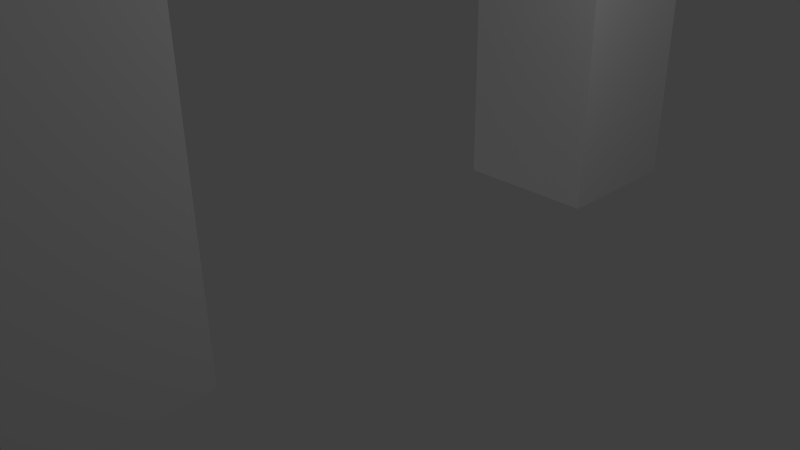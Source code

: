 # Source: dooway.blend  (saved by Blender 2.66.0; exported with 4.5.12 LTS)
import bpy
from mathutils import Matrix  # noqa: F401  (used for matrix-valued properties, if any)

bpy.ops.wm.read_factory_settings(use_empty=True)
scene = bpy.context.scene
scene.name = 'Scene'

# ---- collections
col_collection_1 = bpy.data.collections.new('Collection 1'); scene.collection.children.link(col_collection_1)

# ---- materials (node trees are filled in below, after node groups)
mat_doorway = bpy.data.materials.new('doorway')
mat_doorway.alpha_threshold = 0.0
mat_doorway.use_transparent_shadow = False
mat_doorway.roughness = 0.5
mat_doorway.specular_intensity = 0.1768
mat_doorway.line_color = (0.0, 0.0, 0.0, 1.0)

# ---- material node trees

# ---- world
world_world = bpy.data.worlds.new('World'); scene.world = world_world
world_world.color = (0.05088, 0.05088, 0.05088)
world_world.use_sun_shadow = False
world_world.sun_shadow_jitter_overblur = 0.0
world_world.cycles.sampling_method = 'MANUAL'
world_world.cycles.sample_map_resolution = 256

# ---- cameras
cam_camera = bpy.data.cameras.new('Camera')
cam_camera.clip_end = 100.0
cam_camera.lens = 35.0
cam_camera.sensor_width = 32.0
cam_camera.sensor_height = 18.0
cam_camera.ortho_scale = 7.314
cam_camera.dof.focus_distance = 0.0
cam_camera.dof.aperture_fstop = 128.0

# ---- lights
light_point = bpy.data.lights.new('Point', 'POINT')
light_point.transmission_factor = 0.0
light_point.energy = 100.0
light_point.shadow_buffer_clip_start = 0.5
light_point.shadow_soft_size = 0.1
light_point.shadow_maximum_resolution = 0.006
light_point.use_absolute_resolution = True
light_point.cycles.use_multiple_importance_sampling = False
light_lamp = bpy.data.lights.new('Lamp', 'POINT')
light_lamp.transmission_factor = 0.0
light_lamp.cutoff_distance = 30.0
light_lamp.energy = 100.0
light_lamp.shadow_buffer_clip_start = 1.001
light_lamp.shadow_soft_size = 0.1
light_lamp.shadow_maximum_resolution = 0.006
light_lamp.use_absolute_resolution = True
light_lamp.cycles.use_multiple_importance_sampling = False

# ---- meshes
me_cube = bpy.data.meshes.new('Cube')
me_cube.from_pydata([(0.4294, 2.421, -2.866), (0.4294, -2.421, -2.866), (-0.4294, -2.421, -2.866), (-0.4294, 2.421, -2.866), (0.4294, 2.421, 2.866), (0.4294, -2.421, 2.866), (-0.4294, -2.421, 2.866), (-0.4294, 2.421, 2.866), (0.4294, 2.421, -2.866), (-0.4294, 2.421, -2.866), (0.4294, 2.421, 2.866), (-0.4294, 2.421, 2.866), (0.4294, 4.009, -2.866), (-0.4294, 4.009, -2.866), (0.4294, 4.009, 2.866), (-0.4294, 4.009, 2.866), (0.4294, -4.078, -2.866), (-0.4294, -4.078, -2.866), (0.4294, -4.078, 2.866), (-0.4294, -4.078, 2.866)], [], [(9, 8, 10, 11), (1, 5, 18, 16), (5, 1, 2, 6), (3, 7, 11, 9), (11, 10, 14, 15), (0, 3, 9, 8), (7, 4, 10, 11), (4, 0, 8, 10), (14, 12, 13, 15), (8, 9, 13, 12), (10, 8, 12, 14), (9, 11, 15, 13), (16, 18, 19, 17), (6, 2, 17, 19), (5, 6, 19, 18), (2, 1, 16, 17)])
_uv = me_cube.uv_layers.new(name='UVMap')
_uv.uv.foreach_set('vector', [0.3955, 0.04706, 0.6307, 0.04706, 0.6307, 0.9877, 0.3955, 0.9877, 0.1972, 0.0, 0.1972, 1.0, 0.0, 1.0, 2.188e-07, 1.103e-07, 0.6389, 0.9984, 0.6389, 0.05844, 0.4039, 0.05844, 0.4039, 0.9984, 0.8096, 0.06947, 0.8096, 0.9107, 0.8096, 0.9107, 0.8096, 0.06947, 0.8096, 0.9107, 0.8771, 1.0, 1.0, 1.0, 0.913, 0.9107, 0.8771, 0.0, 0.8096, 0.06947, 0.8096, 0.06947, 0.8771, 0.0, 0.8096, 0.9107, 0.8771, 1.0, 0.8771, 1.0, 0.8096, 0.9107, 0.8771, 1.0, 0.8771, 0.0, 0.8771, 0.0, 0.8771, 1.0, 1.0, 1.0, 1.0, 7.216e-08, 0.913, 0.06947, 0.913, 0.9107, 0.8771, 0.0, 0.8096, 0.06947, 0.913, 0.06947, 1.0, 7.216e-08, 0.8069, 0.9969, 0.8069, -0.003052, 1.0, 0.0, 1.0, 1.0, 0.7917, 0.0, 0.7917, 1.0, 1.0, 1.0, 1.0, 0.0, 0.1852, 0.0, 0.1852, 1.0, 0.0, 1.0, 0.0, 0.0, 0.1941, 0.9969, 0.1941, -0.003052, 0.0, 1.092e-07, 1.083e-07, 1.0, 0.1331, 1.0, 0.1837, 0.9107, 0.0718, 0.9107, 0.0, 1.0, 0.1837, 0.06947, 0.1331, 0.0, 2.864e-07, 7.216e-08, 0.0718, 0.06947])
me_cube.materials.append(mat_doorway)
me_cube.use_remesh_preserve_volume = False
me_cube.use_remesh_preserve_attributes = False
me_cube.use_mirror_vertex_groups = False
me_cube.update()

# ---- objects
ob_point = bpy.data.objects.new('Point', light_point)
ob_cube = bpy.data.objects.new('Cube', me_cube)
ob_lamp = bpy.data.objects.new('Lamp', light_lamp)
ob_camera = bpy.data.objects.new('Camera', cam_camera)

# ---- transforms, parenting, visibility, modifiers, constraints
ob_point.location = (-5.546, -1.508, -5.964)
ob_point.lineart.crease_threshold = 0.0
ob_cube.location = (0.0, 0.0, 3.978)
ob_cube.scale = (2.329, 1.239, 1.395)
ob_cube.lock_rotations_4d = False
ob_cube.empty_display_type = 'ARROWS'
ob_cube.lineart.crease_threshold = 0.0
ob_lamp.location = (4.076, 1.005, 5.904)
ob_lamp.rotation_euler = (0.6503, 0.05522, 1.866)
ob_lamp.lock_rotations_4d = False
ob_lamp.empty_display_type = 'ARROWS'
ob_lamp.color = (0.0, 0.0, 0.0, 0.0)
ob_lamp.lineart.crease_threshold = 0.0
ob_camera.location = (7.481, -6.508, 5.344)
ob_camera.rotation_euler = (1.109, 0.01082, 0.8149)
ob_camera.lock_rotations_4d = False
ob_camera.empty_display_type = 'ARROWS'
ob_camera.color = (0.0, 0.0, 0.0, 0.0)
ob_camera.display_type = 'WIRE'
ob_camera.lineart.crease_threshold = 0.0

# ---- collection membership
col_collection_1.objects.link(ob_point)
col_collection_1.objects.link(ob_cube)
col_collection_1.objects.link(ob_lamp)
col_collection_1.objects.link(ob_camera)

# ---- scene / render settings (as saved in the file)
scene.camera = ob_camera
scene.frame_start = 1; scene.frame_end = 250; scene.frame_set(1)
scene.render.engine = 'BLENDER_EEVEE_NEXT'
scene.render.image_settings.color_mode = 'RGB'
scene.render.image_settings.compression = 90
scene.render.resolution_percentage = 50
scene.render.dither_intensity = 0.0
scene.render.bake_margin = 2
scene.cycles.use_denoising = False
scene.cycles.samples = 10
scene.cycles.sampling_pattern = 'TABULATED_SOBOL'
scene.cycles.light_sampling_threshold = 0.0
scene.cycles.use_adaptive_sampling = False
scene.cycles.use_light_tree = False
scene.cycles.blur_glossy = 0.0
scene.cycles.volume_bounces = 1
scene.cycles.pixel_filter_type = 'GAUSSIAN'
scene.cycles.sample_clamp_indirect = 0.0
scene.view_settings.view_transform = 'Standard'
bpy.context.view_layer.update()
